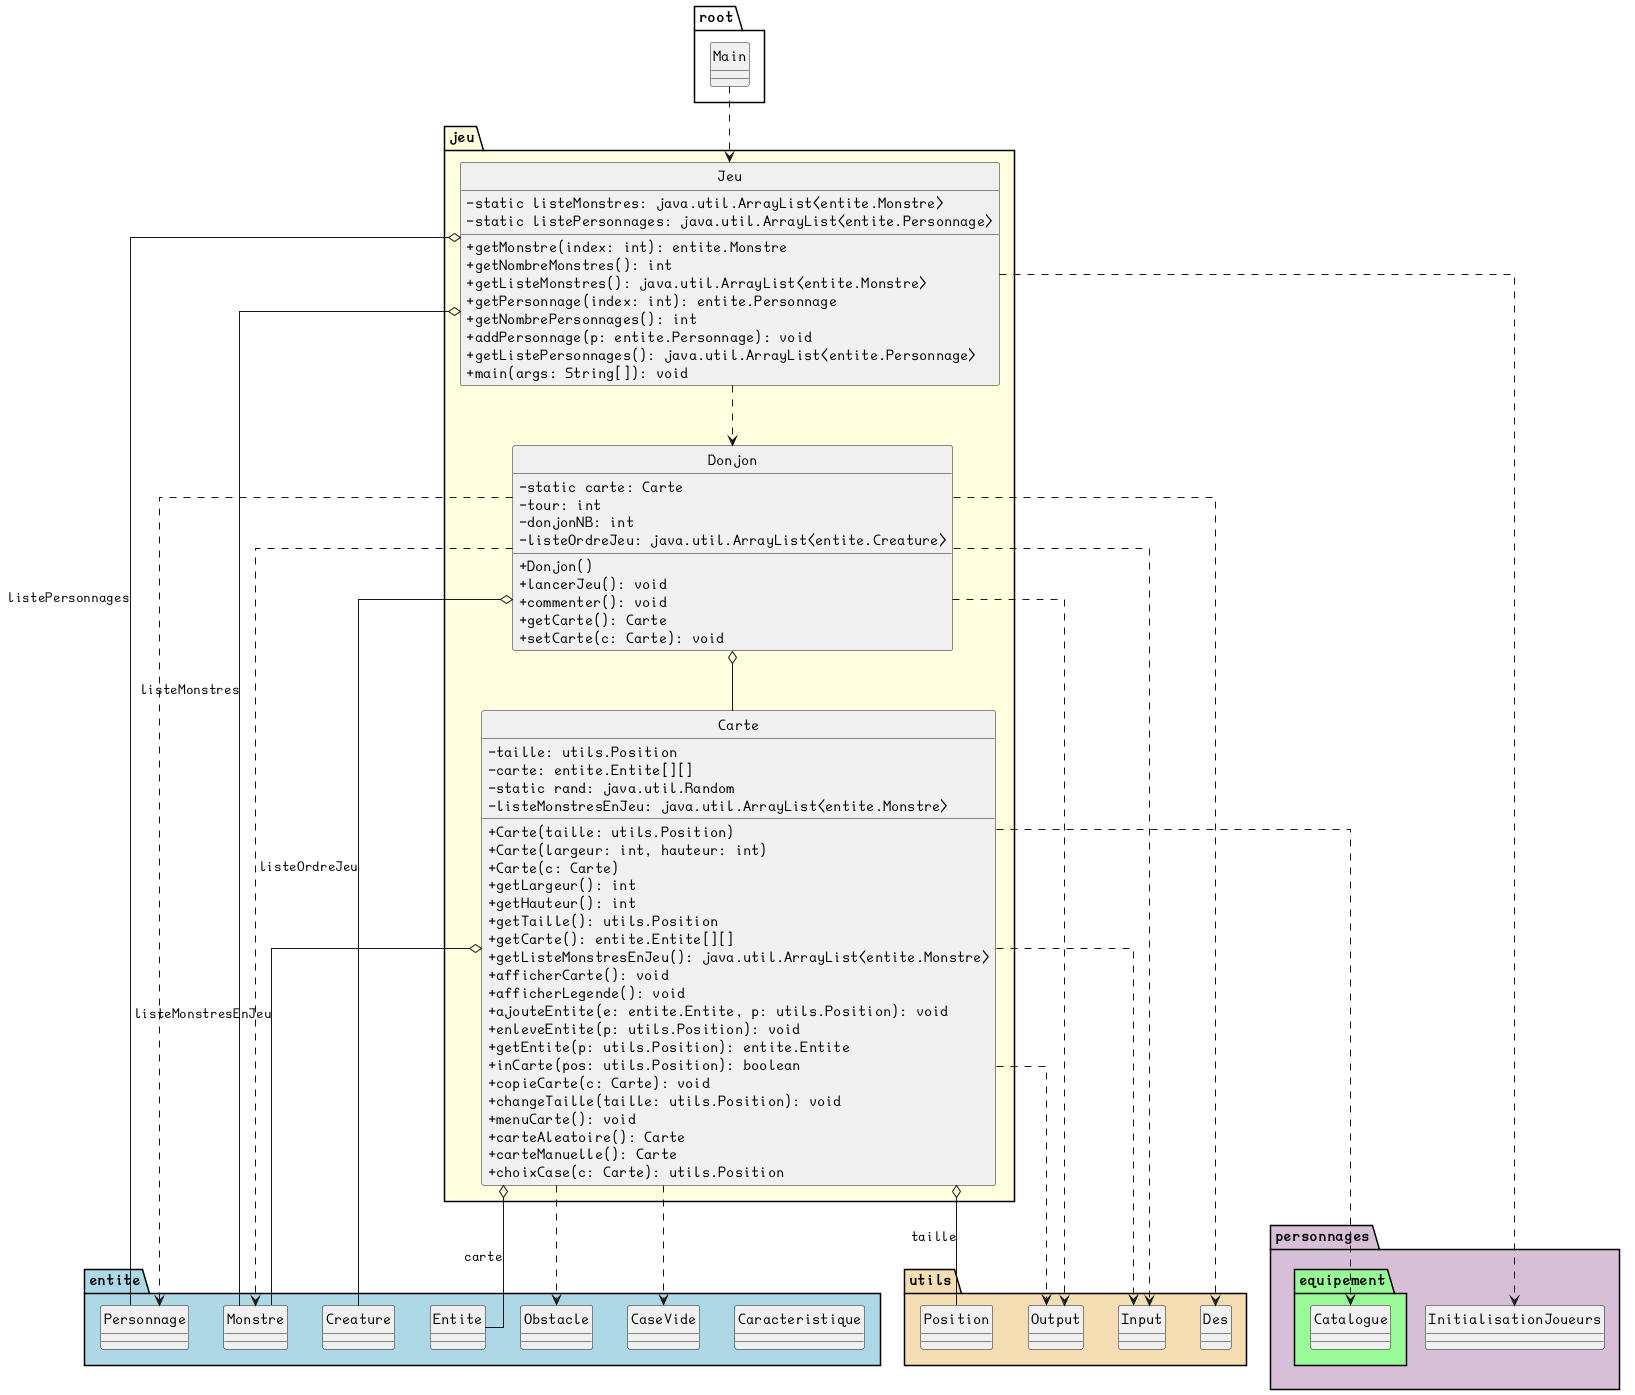

The diagram above was rendered by PlantUML. Its source (embedded in the PNG):
@startuml

skinparam linetype ortho
skinparam classAttributeIconSize 0
skinparam style strictuml

' ==== PACKAGE entite ====
package entite #LightBlue {
  class Entite
  class Creature
  class Monstre
  class Personnage
  class Obstacle
  class CaseVide
  enum Caracteristique
}

' ==== PACKAGE jeu ====
package jeu #LightYellow {
  class Carte {
    - taille: utils.Position
    - carte: entite.Entite[][]
    - static rand: java.util.Random
    - listeMonstresEnJeu: java.util.ArrayList<entite.Monstre>
    + Carte(taille: utils.Position)
    + Carte(largeur: int, hauteur: int)
    + Carte(c: Carte)
    + getLargeur(): int
    + getHauteur(): int
    + getTaille(): utils.Position
    + getCarte(): entite.Entite[][]
    + getListeMonstresEnJeu(): java.util.ArrayList<entite.Monstre>
    + afficherCarte(): void
    + afficherLegende(): void
    + ajouteEntite(e: entite.Entite, p: utils.Position): void
    + enleveEntite(p: utils.Position): void
    + getEntite(p: utils.Position): entite.Entite
    + inCarte(pos: utils.Position): boolean
    + copieCarte(c: Carte): void
    + changeTaille(taille: utils.Position): void
    + menuCarte(): void
    + carteAleatoire(): Carte
    + carteManuelle(): Carte
    + choixCase(c: Carte): utils.Position
  }
  class Donjon {
    - static carte: Carte
    - tour: int
    - donjonNB: int
    - listeOrdreJeu: java.util.ArrayList<entite.Creature>
    + Donjon()
    + lancerJeu(): void
    + commenter(): void
    + getCarte(): Carte
    + setCarte(c: Carte): void
  }
  class Jeu {
    - static listeMonstres: java.util.ArrayList<entite.Monstre>
    - static listePersonnages: java.util.ArrayList<entite.Personnage>
    + getMonstre(index: int): entite.Monstre
    + getNombreMonstres(): int
    + getListeMonstres(): java.util.ArrayList<entite.Monstre>
    + getPersonnage(index: int): entite.Personnage
    + getNombrePersonnages(): int
    + addPersonnage(p: entite.Personnage): void
    + getListePersonnages(): java.util.ArrayList<entite.Personnage>
    + main(args: String[]): void
  }
}

' ==== PACKAGE personnages ====
package personnages #Thistle {
  class InitialisationJoueurs
}

' ==== PACKAGE personnages.equipement ====
package "personnages.equipement" #PaleGreen {
  class Catalogue
}

' ==== PACKAGE utils ====
package utils #Wheat {
  class Position
  class Output
  class Input
  class Des
}

' ==== PACKAGE racine ====
package root #White {
  class Main
}

' ==== ASSOCIATIONS (pour ce qui est visible dans le code fourni) ====
jeu.Carte o-- entite.Monstre : "listeMonstresEnJeu"
jeu.Carte o-- entite.Entite : "carte"
jeu.Carte o-- utils.Position : "taille"
jeu.Carte ..> utils.Output
jeu.Carte ..> utils.Input
jeu.Carte ..> personnages.equipement.Catalogue
jeu.Carte ..> entite.Obstacle
jeu.Carte ..> entite.CaseVide

jeu.Donjon o-- jeu.Carte
jeu.Donjon o-- entite.Creature : "listeOrdreJeu"
jeu.Donjon ..> entite.Monstre
jeu.Donjon ..> entite.Personnage
jeu.Donjon ..> utils.Des
jeu.Donjon ..> utils.Output
jeu.Donjon ..> utils.Input

jeu.Jeu o-- entite.Monstre : "listeMonstres"
jeu.Jeu o-- entite.Personnage : "listePersonnages"
jeu.Jeu ..> personnages.InitialisationJoueurs
jeu.Jeu ..> jeu.Donjon

root.Main ..> jeu.Jeu

@enduml